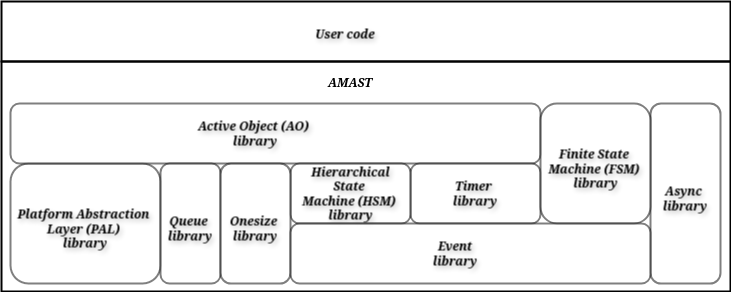

The diagram above was exported from draw.io. Its source (the exported page's mxGraphModel, read from the mxfile embedded in the PNG):
<mxGraphModel dx="1426" dy="732" grid="0" gridSize="10" guides="1" tooltips="1" connect="1" arrows="1" fold="1" page="0" pageScale="1" pageWidth="850" pageHeight="1100" background="light-dark(#FFFFFF,#FFFFFF)" math="0" shadow="0">
  <root>
    <mxCell id="0" />
    <mxCell id="1" parent="0" />
    <mxCell id="K4rGlCH-nHGtxyMklkGN-1" value="" style="rounded=1;whiteSpace=wrap;html=1;fillColor=light-dark(#FFFFFF,#33FFFF);strokeColor=light-dark(#000000,#000000);fontFamily=Comic Sans MS;fontColor=light-dark(#000000,#000000);textShadow=1;fontStyle=3;fontSize=12;opacity=50;strokeWidth=2;" vertex="1" parent="1">
      <mxGeometry x="40" y="500" width="150" height="120" as="geometry" />
    </mxCell>
    <mxCell id="K4rGlCH-nHGtxyMklkGN-2" value="&lt;div&gt;Platform Abstraction&amp;nbsp;&lt;/div&gt;&lt;div&gt;Layer (PAL)&amp;nbsp;&lt;/div&gt;&lt;div&gt;library&lt;/div&gt;" style="text;strokeColor=none;align=center;fillColor=none;html=1;verticalAlign=middle;whiteSpace=wrap;rounded=1;fontFamily=Comic Sans MS;fontColor=light-dark(#000000,#000000);textShadow=1;fontStyle=3;fontSize=12;opacity=50;strokeWidth=2;" vertex="1" parent="1">
      <mxGeometry x="40" y="550" width="150" height="30" as="geometry" />
    </mxCell>
    <mxCell id="K4rGlCH-nHGtxyMklkGN-3" value="" style="rounded=1;whiteSpace=wrap;html=1;fillColor=light-dark(#FFFFFF,#FF0080);strokeColor=light-dark(#000000,#000000);fontFamily=Comic Sans MS;fontColor=light-dark(#000000,#000000);textShadow=1;fontStyle=3;fontSize=12;opacity=50;strokeWidth=2;" vertex="1" parent="1">
      <mxGeometry x="40" y="440" width="530" height="60" as="geometry" />
    </mxCell>
    <mxCell id="K4rGlCH-nHGtxyMklkGN-4" value="&lt;div&gt;Active Object (AO)&amp;nbsp;&lt;/div&gt;&lt;div&gt;library&lt;/div&gt;" style="text;strokeColor=none;align=center;fillColor=none;html=1;verticalAlign=middle;whiteSpace=wrap;rounded=1;fontFamily=Comic Sans MS;fontColor=light-dark(#000000,#000000);textShadow=1;fontStyle=3;fontSize=12;opacity=50;strokeWidth=2;" vertex="1" parent="1">
      <mxGeometry x="160" y="455" width="250" height="30" as="geometry" />
    </mxCell>
    <mxCell id="K4rGlCH-nHGtxyMklkGN-6" value="" style="rounded=1;whiteSpace=wrap;html=1;fillColor=light-dark(#FFFFFF,#F19C99);strokeColor=light-dark(#000000,#000000);fontFamily=Comic Sans MS;fontColor=light-dark(#000000,#000000);textShadow=1;fontStyle=3;fontSize=12;opacity=50;strokeWidth=2;" vertex="1" parent="1">
      <mxGeometry x="440" y="500" width="130" height="60" as="geometry" />
    </mxCell>
    <mxCell id="K4rGlCH-nHGtxyMklkGN-7" value="&lt;div&gt;Timer&amp;nbsp;&lt;/div&gt;&lt;div&gt;library&lt;/div&gt;" style="text;strokeColor=none;align=center;fillColor=none;html=1;verticalAlign=middle;whiteSpace=wrap;rounded=1;fontFamily=Comic Sans MS;fontColor=light-dark(#000000,#000000);textShadow=1;fontStyle=3;fontSize=12;opacity=50;strokeWidth=2;" vertex="1" parent="1">
      <mxGeometry x="480" y="515" width="50" height="30" as="geometry" />
    </mxCell>
    <mxCell id="K4rGlCH-nHGtxyMklkGN-10" value="" style="rounded=1;whiteSpace=wrap;html=1;fillColor=light-dark(#FFFFFF,#E5CCFF);strokeColor=light-dark(#000000,#000000);fontFamily=Comic Sans MS;fontColor=light-dark(#000000,#000000);textShadow=1;fontStyle=3;fontSize=12;opacity=50;strokeWidth=2;" vertex="1" parent="1">
      <mxGeometry x="320" y="500" width="120" height="60" as="geometry" />
    </mxCell>
    <mxCell id="K4rGlCH-nHGtxyMklkGN-11" value="&lt;div&gt;Hierarchical State&amp;nbsp;&lt;/div&gt;&lt;div&gt;Machine (HSM)&amp;nbsp;&lt;/div&gt;&lt;div&gt;library&lt;/div&gt;" style="text;strokeColor=none;align=center;fillColor=none;html=1;verticalAlign=middle;whiteSpace=wrap;rounded=1;fontFamily=Comic Sans MS;fontColor=light-dark(#000000,#000000);textShadow=1;fontStyle=3;fontSize=12;opacity=50;strokeWidth=2;" vertex="1" parent="1">
      <mxGeometry x="327.5" y="515" width="105" height="30" as="geometry" />
    </mxCell>
    <mxCell id="K4rGlCH-nHGtxyMklkGN-12" value="" style="rounded=1;whiteSpace=wrap;html=1;fillColor=light-dark(#FFFFFF,#CDA2BE);strokeColor=light-dark(#000000,#000000);fontFamily=Comic Sans MS;fontColor=light-dark(#000000,#000000);textShadow=1;fontStyle=3;fontSize=12;opacity=50;strokeWidth=2;" vertex="1" parent="1">
      <mxGeometry x="680" y="440" width="70" height="180" as="geometry" />
    </mxCell>
    <mxCell id="K4rGlCH-nHGtxyMklkGN-13" value="&lt;div&gt;Async&amp;nbsp;&lt;/div&gt;&lt;div&gt;library&lt;/div&gt;" style="text;strokeColor=none;align=center;fillColor=none;html=1;verticalAlign=middle;whiteSpace=wrap;rounded=1;fontFamily=Comic Sans MS;fontColor=light-dark(#000000,#000000);textShadow=1;fontStyle=3;fontSize=12;opacity=50;strokeWidth=2;" vertex="1" parent="1">
      <mxGeometry x="690" y="520" width="50" height="30" as="geometry" />
    </mxCell>
    <mxCell id="K4rGlCH-nHGtxyMklkGN-14" value="" style="rounded=1;whiteSpace=wrap;html=1;fillColor=light-dark(#FFFFFF,#B266FF);strokeColor=light-dark(#000000,#000000);fontFamily=Comic Sans MS;fontColor=light-dark(#000000,#000000);textShadow=1;fontStyle=3;fontSize=12;opacity=50;strokeWidth=2;" vertex="1" parent="1">
      <mxGeometry x="190" y="500" width="60" height="120" as="geometry" />
    </mxCell>
    <mxCell id="K4rGlCH-nHGtxyMklkGN-15" value="&lt;div&gt;Queue&amp;nbsp;&lt;/div&gt;&lt;div&gt;library&lt;/div&gt;" style="text;strokeColor=none;align=center;fillColor=none;html=1;verticalAlign=middle;whiteSpace=wrap;rounded=1;fontFamily=Comic Sans MS;fontColor=light-dark(#000000,#000000);textShadow=1;fontStyle=3;fontSize=12;opacity=50;strokeWidth=2;" vertex="1" parent="1">
      <mxGeometry x="190" y="550" width="60" height="30" as="geometry" />
    </mxCell>
    <mxCell id="K4rGlCH-nHGtxyMklkGN-16" value="" style="rounded=1;whiteSpace=wrap;html=1;fillColor=light-dark(#FFFFFF,#33FF99);strokeColor=light-dark(#000000,#000000);fontFamily=Comic Sans MS;fontColor=light-dark(#000000,#000000);textShadow=1;fontStyle=3;fontSize=12;opacity=50;strokeWidth=2;" vertex="1" parent="1">
      <mxGeometry x="250" y="500" width="70" height="120" as="geometry" />
    </mxCell>
    <mxCell id="K4rGlCH-nHGtxyMklkGN-17" value="&lt;div&gt;Onesize&amp;nbsp;&lt;/div&gt;&lt;div&gt;library &lt;/div&gt;" style="text;strokeColor=none;align=center;fillColor=none;html=1;verticalAlign=middle;whiteSpace=wrap;rounded=1;fontFamily=Comic Sans MS;fontColor=light-dark(#000000,#000000);textShadow=1;fontStyle=3;fontSize=12;opacity=50;strokeWidth=2;" vertex="1" parent="1">
      <mxGeometry x="250" y="550" width="70" height="30" as="geometry" />
    </mxCell>
    <mxCell id="K4rGlCH-nHGtxyMklkGN-18" value="" style="rounded=1;whiteSpace=wrap;html=1;fillColor=light-dark(#FFFFFF,#CCCC00);strokeColor=light-dark(#000000,#000000);fontFamily=Comic Sans MS;fontColor=light-dark(#000000,#000000);textShadow=1;fontStyle=3;fontSize=12;opacity=50;strokeWidth=2;" vertex="1" parent="1">
      <mxGeometry x="570" y="440" width="110" height="120" as="geometry" />
    </mxCell>
    <mxCell id="K4rGlCH-nHGtxyMklkGN-19" value="&lt;div&gt;Finite State&amp;nbsp;&lt;/div&gt;&lt;div&gt;Machine (FSM)&amp;nbsp;&lt;/div&gt;&lt;div&gt;library&lt;/div&gt;" style="text;strokeColor=none;align=center;fillColor=light-dark(#FFFFFF,#66FFFF);html=1;verticalAlign=middle;whiteSpace=wrap;rounded=1;fontFamily=Comic Sans MS;fontColor=light-dark(#000000,#000000);textShadow=1;fontStyle=3;fontSize=12;opacity=0;strokeWidth=2;" vertex="1" parent="1">
      <mxGeometry x="572.5" y="490" width="105" height="30" as="geometry" />
    </mxCell>
    <mxCell id="K4rGlCH-nHGtxyMklkGN-22" value="" style="rounded=0;whiteSpace=wrap;html=1;fillColor=light-dark(#FFFFFF,#A9C4EB);strokeColor=light-dark(#000000,#000000);fontFamily=Comic Sans MS;fontColor=#000000;textShadow=1;fontStyle=3;fontSize=12;glass=0;strokeWidth=2;" vertex="1" parent="1">
      <mxGeometry x="31" y="338" width="729" height="60" as="geometry" />
    </mxCell>
    <mxCell id="K4rGlCH-nHGtxyMklkGN-23" value="User code" style="text;align=center;html=1;verticalAlign=middle;whiteSpace=wrap;rounded=1;fontFamily=Comic Sans MS;fontColor=light-dark(#000000,#000000);textShadow=1;fontStyle=3;fontSize=12;glass=0;fillColor=none;strokeColor=none;" vertex="1" parent="1">
      <mxGeometry x="320" y="355" width="110" height="30" as="geometry" />
    </mxCell>
    <mxCell id="K4rGlCH-nHGtxyMklkGN-26" value="" style="rounded=1;whiteSpace=wrap;html=1;fillColor=light-dark(#FFFFFF,#007FFF);strokeColor=light-dark(#000000,#000000);fontFamily=Comic Sans MS;fontColor=light-dark(#000000,#000000);textShadow=1;fontStyle=3;fontSize=12;opacity=50;strokeWidth=2;" vertex="1" parent="1">
      <mxGeometry x="320" y="560" width="360" height="60" as="geometry" />
    </mxCell>
    <mxCell id="K4rGlCH-nHGtxyMklkGN-27" value="&lt;div&gt;Event&lt;/div&gt;&lt;div&gt;library&lt;/div&gt;" style="text;strokeColor=none;align=center;fillColor=light-dark(#FFFFFF,#007FFF);html=1;verticalAlign=middle;whiteSpace=wrap;rounded=1;fontFamily=Comic Sans MS;fontColor=light-dark(#000000,#000000);textShadow=1;fontStyle=3;fontSize=12;opacity=0;strokeWidth=2;" vertex="1" parent="1">
      <mxGeometry x="460" y="575" width="50" height="30" as="geometry" />
    </mxCell>
    <mxCell id="K4rGlCH-nHGtxyMklkGN-28" value="" style="rounded=0;whiteSpace=wrap;html=1;fillColor=none;strokeColor=light-dark(#000000,#000000);strokeWidth=2;" vertex="1" parent="1">
      <mxGeometry x="31" y="398" width="729" height="230" as="geometry" />
    </mxCell>
    <mxCell id="K4rGlCH-nHGtxyMklkGN-29" value="AMAST" style="text;strokeColor=none;align=center;fillColor=none;html=1;verticalAlign=middle;whiteSpace=wrap;rounded=0;fontStyle=3;fontFamily=Comic Sans MS;fontColor=light-dark(#000000,#000000);" vertex="1" parent="1">
      <mxGeometry x="350" y="404" width="60" height="30" as="geometry" />
    </mxCell>
  </root>
</mxGraphModel>